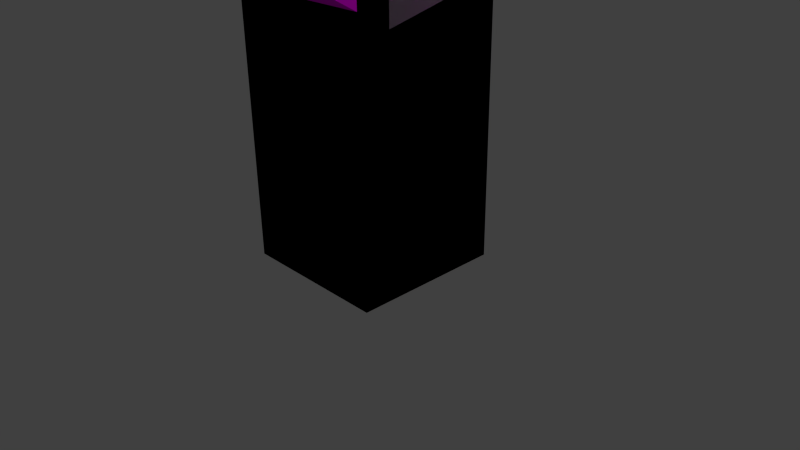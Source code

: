 # Source: NR-tree.blend  (saved by Blender 2.76.0; exported with 4.5.12 LTS)
import bpy
from mathutils import Matrix  # noqa: F401  (used for matrix-valued properties, if any)

bpy.ops.wm.read_factory_settings(use_empty=True)
scene = bpy.context.scene
scene.name = 'Scene'

# ---- collections
col_collection_1 = bpy.data.collections.new('Collection 1'); scene.collection.children.link(col_collection_1)

# ---- images (referenced by path relative to the original .blend; pixels are not part of the script)
import os
ASSET_DIR = os.environ.get("B2B_ASSET_DIR", "")  # directory of the original .blend (textures are referenced by path, not embedded)
HERE = os.path.dirname(os.path.abspath(__file__))  # packed textures are extracted next to this script under _unpacked/

def load_image(name, relpath, width, height, colorspace="sRGB"):
    """Load a texture the original file referenced (path relative to the .blend, or extracted next to this script)."""
    p = next((c for c in (os.path.join(HERE, relpath), os.path.join(ASSET_DIR, relpath)) if relpath and os.path.exists(c)), "")
    if p:
        img = bpy.data.images.load(p, check_existing=True)
        img.name = name
    else:  # same state as the original file: an image datablock whose file is absent (Cycles renders it pink)
        img = bpy.data.images.new(name, width, height)
        img.source = "FILE"
        img.filepath = "//" + (relpath or name)
    img.colorspace_settings.name = colorspace
    return img
img_grune_blatter_textur_nahaufnahme_19_131611_jpg_001 = load_image('grune-blatter-textur-nahaufnahme_19-131611.jpg.001', 'grune-blatter-textur-nahaufnahme_19-131611.jpg', 1024, 1024, 'sRGB')
img_26422504_baumrinde_textur_hintergrund_lizenzfreie_bilder_jpg = load_image('26422504-Baumrinde-Textur-Hintergrund-Lizenzfreie-Bilder.jpg', '26422504-Baumrinde-Textur-Hintergrund-Lizenzfreie-Bilder.jpg', 1024, 1024, 'Non-Color')

# ---- materials (node trees are filled in below, after node groups)
mat_material_004 = bpy.data.materials.new('Material.004')
mat_material_004.alpha_threshold = 0.0
mat_material_004.roughness = 0.5
mat_material_006 = bpy.data.materials.new('Material.006')
mat_material_006.alpha_threshold = 0.0
mat_material_006.roughness = 0.5
mat_material = bpy.data.materials.new('Material')
mat_material.alpha_threshold = 0.0
mat_material.roughness = 0.5
mat_material.line_color = (0.0, 0.0, 0.0, 1.0)
mat_material_005 = bpy.data.materials.new('Material.005')
mat_material_005.alpha_threshold = 0.0
mat_material_005.roughness = 0.5
mat_material_003 = bpy.data.materials.new('Material.003')
mat_material_003.alpha_threshold = 0.0
mat_material_003.roughness = 0.5

# ---- material node trees
mat_material_004.use_nodes = True; mat_material_004.node_tree.nodes.clear()
_N = mat_material_004.node_tree.nodes; _L = mat_material_004.node_tree.links
n0 = _N.new('ShaderNodeOutputMaterial'); n0.name = 'Material Output'; n0.location = (300, 300)
n1 = _N.new('ShaderNodeBsdfDiffuse'); n1.name = 'Diffuse BSDF'; n1.location = (10, 300)
n2 = _N.new('ShaderNodeTexImage'); n2.name = 'Image Texture'; n2.location = (-180, 300)
n2.width = 140
n2.image = img_grune_blatter_textur_nahaufnahme_19_131611_jpg_001
_L.new(n1.outputs[0], n0.inputs[0])
_L.new(n2.outputs[0], n1.inputs[0])
n0.is_active_output = True
mat_material_006.use_nodes = True; mat_material_006.node_tree.nodes.clear()
_N = mat_material_006.node_tree.nodes; _L = mat_material_006.node_tree.links
n0 = _N.new('ShaderNodeOutputMaterial'); n0.name = 'Material Output'; n0.location = (300, 300)
n1 = _N.new('ShaderNodeBsdfDiffuse'); n1.name = 'Diffuse BSDF'; n1.location = (10, 300)
n2 = _N.new('ShaderNodeTexImage'); n2.name = 'Image Texture'; n2.location = (-180, 300)
n2.width = 140
n2.image = img_grune_blatter_textur_nahaufnahme_19_131611_jpg_001
_L.new(n1.outputs[0], n0.inputs[0])
_L.new(n2.outputs[0], n1.inputs[0])
n0.is_active_output = True
mat_material_005.use_nodes = True; mat_material_005.node_tree.nodes.clear()
_N = mat_material_005.node_tree.nodes; _L = mat_material_005.node_tree.links
n0 = _N.new('ShaderNodeOutputMaterial'); n0.name = 'Material Output'; n0.location = (300, 300)
n1 = _N.new('ShaderNodeBsdfDiffuse'); n1.name = 'Diffuse BSDF'; n1.location = (10, 300)
n2 = _N.new('ShaderNodeTexImage'); n2.name = 'Image Texture'; n2.location = (-180, 300)
n2.width = 140
n2.image = img_grune_blatter_textur_nahaufnahme_19_131611_jpg_001
_L.new(n1.outputs[0], n0.inputs[0])
_L.new(n2.outputs[0], n1.inputs[0])
n0.is_active_output = True
mat_material_003.use_nodes = True; mat_material_003.node_tree.nodes.clear()
_N = mat_material_003.node_tree.nodes; _L = mat_material_003.node_tree.links
n0 = _N.new('ShaderNodeOutputMaterial'); n0.name = 'Material Output'; n0.location = (300, 300)
n1 = _N.new('ShaderNodeBsdfDiffuse'); n1.name = 'Diffuse BSDF'; n1.location = (10, 300)
n2 = _N.new('ShaderNodeTexImage'); n2.name = 'Image Texture'; n2.location = (-180, 300)
n2.width = 140
n2.image = img_26422504_baumrinde_textur_hintergrund_lizenzfreie_bilder_jpg
n2.interpolation = 'Cubic'
_L.new(n1.outputs[0], n0.inputs[0])
_L.new(n2.outputs[0], n1.inputs[0])
n0.is_active_output = True

# ---- world
world_world = bpy.data.worlds.new('World'); scene.world = world_world
world_world.color = (0.05088, 0.05088, 0.05088)
world_world.use_sun_shadow = False
world_world.sun_shadow_jitter_overblur = 0.0
world_world.cycles.sampling_method = 'MANUAL'
world_world.cycles.sample_map_resolution = 256

# ---- cameras
cam_camera = bpy.data.cameras.new('Camera')
cam_camera.clip_end = 100.0
cam_camera.lens = 35.0
cam_camera.sensor_width = 32.0
cam_camera.sensor_height = 18.0
cam_camera.ortho_scale = 7.314
cam_camera.dof.focus_distance = 0.0

# ---- lights
light_lamp = bpy.data.lights.new('Lamp', 'POINT')
light_lamp.transmission_factor = 0.0
light_lamp.cutoff_distance = 30.0
light_lamp.energy = 100.0
light_lamp.shadow_buffer_clip_start = 1.001
light_lamp.shadow_soft_size = 0.1
light_lamp.shadow_maximum_resolution = 0.006
light_lamp.use_absolute_resolution = True
light_lamp.cycles.use_multiple_importance_sampling = False

# ---- meshes
me_cube_005 = bpy.data.meshes.new('Cube.005')
me_cube_005.from_pydata([(1.0, 1.0, 0.0), (1.0, -1.0, 0.0), (-1.0, -1.0, 0.0), (-1.0, 1.0, 0.0), (1.0, 1.0, 2.0), (1.0, -1.0, 2.0), (-1.0, -1.0, 2.0), (-1.0, 1.0, 2.0)], [], [(0, 1, 2, 3), (4, 7, 6, 5), (0, 4, 5, 1), (1, 5, 6, 2), (2, 6, 7, 3), (4, 0, 3, 7)])
me_cube_005.materials.append(mat_material_004)
me_cube_005.use_remesh_preserve_volume = False
me_cube_005.use_remesh_preserve_attributes = False
me_cube_005.use_mirror_vertex_groups = False
me_cube_005.update()
me_cube_004 = bpy.data.meshes.new('Cube.004')
me_cube_004.from_pydata([(1.0, 1.0, 0.0), (1.0, -1.0, 0.0), (-1.0, -1.0, 0.0), (-1.0, 1.0, 0.0), (1.0, 1.0, 2.0), (1.0, -1.0, 2.0), (-1.0, -1.0, 2.0), (-1.0, 1.0, 2.0)], [], [(0, 1, 2, 3), (4, 7, 6, 5), (0, 4, 5, 1), (1, 5, 6, 2), (2, 6, 7, 3), (4, 0, 3, 7)])
me_cube_004.materials.append(mat_material_006)
me_cube_004.use_remesh_preserve_volume = False
me_cube_004.use_remesh_preserve_attributes = False
me_cube_004.use_mirror_vertex_groups = False
me_cube_004.update()
me_cube_003 = bpy.data.meshes.new('Cube.003')
me_cube_003.from_pydata([(1.0, 1.0, 0.0), (1.0, -1.0, 0.0), (-1.0, -1.0, 0.0), (-1.0, 1.0, 0.0), (1.0, 1.0, 2.0), (1.0, -1.0, 2.0), (-1.0, -1.0, 2.0), (-1.0, 1.0, 2.0)], [], [(0, 1, 2, 3), (4, 7, 6, 5), (0, 4, 5, 1), (1, 5, 6, 2), (2, 6, 7, 3), (4, 0, 3, 7)])
me_cube_003.materials.append(mat_material)
me_cube_003.use_remesh_preserve_volume = False
me_cube_003.use_remesh_preserve_attributes = False
me_cube_003.use_mirror_vertex_groups = False
me_cube_003.update()
me_cube_002 = bpy.data.meshes.new('Cube.002')
me_cube_002.from_pydata([(1.0, 1.0, 0.0), (1.0, -1.0, 0.0), (-1.0, -1.0, 0.0), (-1.0, 1.0, 0.0), (1.0, 1.0, 2.0), (1.0, -1.0, 2.0), (-1.0, -1.0, 2.0), (-1.0, 1.0, 2.0)], [], [(0, 1, 2, 3), (4, 7, 6, 5), (0, 4, 5, 1), (1, 5, 6, 2), (2, 6, 7, 3), (4, 0, 3, 7)])
me_cube_002.materials.append(mat_material_005)
me_cube_002.use_remesh_preserve_volume = False
me_cube_002.use_remesh_preserve_attributes = False
me_cube_002.use_mirror_vertex_groups = False
me_cube_002.update()
me_cube_001 = bpy.data.meshes.new('Cube.001')
me_cube_001.from_pydata([(1.0, 1.0, 0.0), (1.0, -1.0, 0.0), (-1.0, -1.0, 0.0), (-1.0, 1.0, 0.0), (1.0, 1.0, 2.0), (1.0, -1.0, 2.0), (-1.0, -1.0, 2.0), (-1.0, 1.0, 2.0)], [], [(0, 1, 2, 3), (4, 7, 6, 5), (0, 4, 5, 1), (1, 5, 6, 2), (2, 6, 7, 3), (4, 0, 3, 7)])
me_cube_001.materials.append(mat_material_003)
me_cube_001.use_remesh_preserve_volume = False
me_cube_001.use_remesh_preserve_attributes = False
me_cube_001.use_mirror_vertex_groups = False
me_cube_001.update()
me_cube = bpy.data.meshes.new('Cube')
me_cube.from_pydata([(1.0, 1.0, 0.0), (1.0, -1.0, 0.0), (-1.0, -1.0, 0.0), (-1.0, 1.0, 0.0), (1.0, 1.0, 2.0), (1.0, -1.0, 2.0), (-1.0, -1.0, 2.0), (-1.0, 1.0, 2.0)], [], [(0, 1, 2, 3), (4, 7, 6, 5), (0, 4, 5, 1), (1, 5, 6, 2), (2, 6, 7, 3), (4, 0, 3, 7)])
me_cube.materials.append(mat_material)
me_cube.use_remesh_preserve_volume = False
me_cube.use_remesh_preserve_attributes = False
me_cube.use_mirror_vertex_groups = False
me_cube.update()

# ---- objects
ob_cube_005 = bpy.data.objects.new('Cube.005', me_cube_005)
ob_cube_004 = bpy.data.objects.new('Cube.004', me_cube_004)
ob_cube_003 = bpy.data.objects.new('Cube.003', me_cube_003)
ob_cube_002 = bpy.data.objects.new('Cube.002', me_cube_002)
ob_cube_001 = bpy.data.objects.new('Cube.001', me_cube_001)
ob_cube = bpy.data.objects.new('Cube', me_cube)
ob_lamp = bpy.data.objects.new('Lamp', light_lamp)
ob_camera = bpy.data.objects.new('Camera', cam_camera)

# ---- transforms, parenting, visibility, modifiers, constraints
ob_cube_005.location = (0.0, 0.0, 4.0)
ob_cube_005.rotation_euler = (1.047, 0.0, 4.189)
ob_cube_005.scale = (1.0, 1.0, 2.0)
ob_cube_005.lock_rotations_4d = False
ob_cube_005.empty_display_type = 'ARROWS'
ob_cube_005.lineart.crease_threshold = 0.0
ob_cube_004.location = (0.0, 0.0, 4.0)
ob_cube_004.rotation_euler = (1.047, 0.0, 2.094)
ob_cube_004.scale = (1.0, 1.0, 2.0)
ob_cube_004.lock_rotations_4d = False
ob_cube_004.empty_display_type = 'ARROWS'
ob_cube_004.lineart.crease_threshold = 0.0
ob_cube_003.location = (0.0, 0.0, 4.0)
ob_cube_003.rotation_euler = (1.047, 0.0, 2.094)
ob_cube_003.scale = (1.0, 1.0, 2.0)
ob_cube_003.lock_rotations_4d = False
ob_cube_003.empty_display_type = 'ARROWS'
ob_cube_003.lineart.crease_threshold = 0.0
ob_cube_002.location = (0.0, 0.0, 4.0)
ob_cube_002.rotation_euler = (1.047, 0.0, 0.0)
ob_cube_002.scale = (1.0, 1.0, 2.0)
ob_cube_002.lock_rotations_4d = False
ob_cube_002.empty_display_type = 'ARROWS'
ob_cube_002.lineart.crease_threshold = 0.0
ob_cube_001.location = (0.0, 0.0, 0.0)
ob_cube_001.scale = (1.0, 1.0, 2.0)
ob_cube_001.lock_rotations_4d = False
ob_cube_001.empty_display_type = 'ARROWS'
ob_cube_001.lineart.crease_threshold = 0.0
ob_cube.location = (0.0, 0.0, 0.0)
ob_cube.scale = (1.0, 1.0, 2.0)
ob_cube.lock_rotations_4d = False
ob_cube.empty_display_type = 'ARROWS'
ob_cube.lineart.crease_threshold = 0.0
ob_lamp.location = (4.076, 1.005, 5.904)
ob_lamp.rotation_euler = (0.6503, 0.05522, 1.866)
ob_lamp.lock_rotations_4d = False
ob_lamp.empty_display_type = 'ARROWS'
ob_lamp.color = (0.0, 0.0, 0.0, 0.0)
ob_lamp.lineart.crease_threshold = 0.0
ob_camera.location = (7.481, -6.508, 5.344)
ob_camera.rotation_euler = (1.109, 0.01082, 0.8149)
ob_camera.lock_rotations_4d = False
ob_camera.empty_display_type = 'ARROWS'
ob_camera.color = (0.0, 0.0, 0.0, 0.0)
ob_camera.display_type = 'WIRE'
ob_camera.lineart.crease_threshold = 0.0

# ---- collection membership
col_collection_1.objects.link(ob_cube_005)
col_collection_1.objects.link(ob_cube_004)
col_collection_1.objects.link(ob_cube_003)
col_collection_1.objects.link(ob_cube_002)
col_collection_1.objects.link(ob_cube_001)
col_collection_1.objects.link(ob_cube)
col_collection_1.objects.link(ob_lamp)
col_collection_1.objects.link(ob_camera)

# ---- scene / render settings (as saved in the file)
scene.camera = ob_camera
scene.frame_start = 1; scene.frame_end = 250; scene.frame_set(1)
scene.render.engine = 'CYCLES'
scene.render.resolution_percentage = 50
scene.render.dither_intensity = 0.0
scene.cycles.use_denoising = False
scene.cycles.samples = 10
scene.cycles.sampling_pattern = 'TABULATED_SOBOL'
scene.cycles.light_sampling_threshold = 0.0
scene.cycles.use_adaptive_sampling = False
scene.cycles.use_light_tree = False
scene.cycles.blur_glossy = 0.0
scene.cycles.pixel_filter_type = 'GAUSSIAN'
scene.cycles.sample_clamp_indirect = 0.0
scene.view_settings.view_transform = 'Standard'
bpy.context.view_layer.update()
